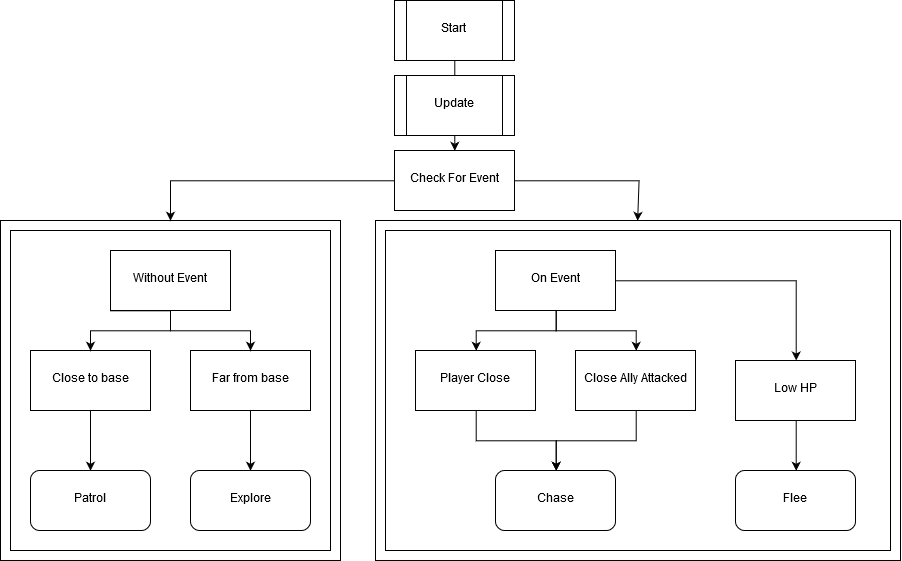

The diagram above was exported from draw.io. Its source (the exported page's mxGraphModel, read from the mxfile embedded in the PNG):
<mxGraphModel dx="1120" dy="1054" grid="1" gridSize="10" guides="1" tooltips="1" connect="1" arrows="1" fold="1" page="1" pageScale="1" pageWidth="1169" pageHeight="827" math="0" shadow="0">
  <root>
    <mxCell id="0" />
    <mxCell id="1" parent="0" />
    <mxCell id="B2u_tGZjk6QW1qB8xX3S-24" value="" style="verticalLabelPosition=bottom;verticalAlign=top;html=1;shape=mxgraph.basic.frame;dx=10;" parent="1" vertex="1">
      <mxGeometry x="130" y="230" width="340" height="340" as="geometry" />
    </mxCell>
    <mxCell id="B2u_tGZjk6QW1qB8xX3S-44" style="edgeStyle=orthogonalEdgeStyle;rounded=0;orthogonalLoop=1;jettySize=auto;html=1;entryX=0.5;entryY=0;entryDx=0;entryDy=0;" parent="1" source="B2u_tGZjk6QW1qB8xX3S-1" target="B2u_tGZjk6QW1qB8xX3S-42" edge="1">
      <mxGeometry relative="1" as="geometry" />
    </mxCell>
    <mxCell id="B2u_tGZjk6QW1qB8xX3S-1" value="Start" style="shape=process;whiteSpace=wrap;html=1;backgroundOutline=1;" parent="1" vertex="1">
      <mxGeometry x="524" y="10" width="120" height="60" as="geometry" />
    </mxCell>
    <mxCell id="B2u_tGZjk6QW1qB8xX3S-22" style="edgeStyle=orthogonalEdgeStyle;rounded=0;orthogonalLoop=1;jettySize=auto;html=1;entryX=0.5;entryY=0;entryDx=0;entryDy=0;" parent="1" source="B2u_tGZjk6QW1qB8xX3S-6" target="B2u_tGZjk6QW1qB8xX3S-15" edge="1">
      <mxGeometry relative="1" as="geometry" />
    </mxCell>
    <mxCell id="B2u_tGZjk6QW1qB8xX3S-6" value="Close to base" style="rounded=0;whiteSpace=wrap;html=1;" parent="1" vertex="1">
      <mxGeometry x="160" y="360" width="120" height="60" as="geometry" />
    </mxCell>
    <mxCell id="B2u_tGZjk6QW1qB8xX3S-21" style="edgeStyle=orthogonalEdgeStyle;rounded=0;orthogonalLoop=1;jettySize=auto;html=1;entryX=0.5;entryY=0;entryDx=0;entryDy=0;" parent="1" source="B2u_tGZjk6QW1qB8xX3S-7" target="B2u_tGZjk6QW1qB8xX3S-16" edge="1">
      <mxGeometry relative="1" as="geometry" />
    </mxCell>
    <mxCell id="B2u_tGZjk6QW1qB8xX3S-7" value="Far from base" style="rounded=0;whiteSpace=wrap;html=1;" parent="1" vertex="1">
      <mxGeometry x="320" y="360" width="120" height="60" as="geometry" />
    </mxCell>
    <mxCell id="B2u_tGZjk6QW1qB8xX3S-33" style="edgeStyle=orthogonalEdgeStyle;rounded=0;orthogonalLoop=1;jettySize=auto;html=1;entryX=0.5;entryY=0;entryDx=0;entryDy=0;" parent="1" source="B2u_tGZjk6QW1qB8xX3S-8" target="B2u_tGZjk6QW1qB8xX3S-10" edge="1">
      <mxGeometry relative="1" as="geometry" />
    </mxCell>
    <mxCell id="B2u_tGZjk6QW1qB8xX3S-34" style="edgeStyle=orthogonalEdgeStyle;rounded=0;orthogonalLoop=1;jettySize=auto;html=1;entryX=0.5;entryY=0;entryDx=0;entryDy=0;" parent="1" source="B2u_tGZjk6QW1qB8xX3S-8" target="B2u_tGZjk6QW1qB8xX3S-17" edge="1">
      <mxGeometry relative="1" as="geometry" />
    </mxCell>
    <mxCell id="sRhsToIPre7_MOSOKtjW-2" style="edgeStyle=orthogonalEdgeStyle;rounded=0;orthogonalLoop=1;jettySize=auto;html=1;" edge="1" parent="1" source="B2u_tGZjk6QW1qB8xX3S-8" target="sRhsToIPre7_MOSOKtjW-1">
      <mxGeometry relative="1" as="geometry" />
    </mxCell>
    <mxCell id="B2u_tGZjk6QW1qB8xX3S-8" value="On Event" style="rounded=0;whiteSpace=wrap;html=1;" parent="1" vertex="1">
      <mxGeometry x="625" y="260" width="120" height="60" as="geometry" />
    </mxCell>
    <mxCell id="B2u_tGZjk6QW1qB8xX3S-25" style="edgeStyle=orthogonalEdgeStyle;rounded=0;orthogonalLoop=1;jettySize=auto;html=1;entryX=0.5;entryY=0;entryDx=0;entryDy=0;" parent="1" source="B2u_tGZjk6QW1qB8xX3S-9" target="B2u_tGZjk6QW1qB8xX3S-7" edge="1">
      <mxGeometry relative="1" as="geometry" />
    </mxCell>
    <mxCell id="B2u_tGZjk6QW1qB8xX3S-26" style="edgeStyle=orthogonalEdgeStyle;rounded=0;orthogonalLoop=1;jettySize=auto;html=1;exitX=0;exitY=0.5;exitDx=0;exitDy=0;entryX=0.5;entryY=0;entryDx=0;entryDy=0;" parent="1" source="B2u_tGZjk6QW1qB8xX3S-9" target="B2u_tGZjk6QW1qB8xX3S-6" edge="1">
      <mxGeometry relative="1" as="geometry">
        <Array as="points">
          <mxPoint x="240" y="320" />
          <mxPoint x="300" y="320" />
          <mxPoint x="300" y="340" />
          <mxPoint x="220" y="340" />
        </Array>
      </mxGeometry>
    </mxCell>
    <mxCell id="B2u_tGZjk6QW1qB8xX3S-9" value="Without Event" style="rounded=0;whiteSpace=wrap;html=1;" parent="1" vertex="1">
      <mxGeometry x="240" y="260" width="120" height="60" as="geometry" />
    </mxCell>
    <mxCell id="B2u_tGZjk6QW1qB8xX3S-40" style="edgeStyle=orthogonalEdgeStyle;rounded=0;orthogonalLoop=1;jettySize=auto;html=1;entryX=0.5;entryY=0;entryDx=0;entryDy=0;" parent="1" source="B2u_tGZjk6QW1qB8xX3S-10" target="B2u_tGZjk6QW1qB8xX3S-14" edge="1">
      <mxGeometry relative="1" as="geometry">
        <Array as="points">
          <mxPoint x="605" y="450" />
          <mxPoint x="685" y="450" />
        </Array>
      </mxGeometry>
    </mxCell>
    <mxCell id="B2u_tGZjk6QW1qB8xX3S-10" value="Player Close" style="rounded=0;whiteSpace=wrap;html=1;" parent="1" vertex="1">
      <mxGeometry x="545" y="360" width="120" height="60" as="geometry" />
    </mxCell>
    <mxCell id="B2u_tGZjk6QW1qB8xX3S-14" value="Chase" style="rounded=1;whiteSpace=wrap;html=1;" parent="1" vertex="1">
      <mxGeometry x="625" y="480" width="120" height="60" as="geometry" />
    </mxCell>
    <mxCell id="B2u_tGZjk6QW1qB8xX3S-15" value="Patrol" style="rounded=1;whiteSpace=wrap;html=1;" parent="1" vertex="1">
      <mxGeometry x="160" y="480" width="120" height="60" as="geometry" />
    </mxCell>
    <mxCell id="B2u_tGZjk6QW1qB8xX3S-16" value="Explore" style="rounded=1;whiteSpace=wrap;html=1;" parent="1" vertex="1">
      <mxGeometry x="320" y="480" width="120" height="60" as="geometry" />
    </mxCell>
    <mxCell id="B2u_tGZjk6QW1qB8xX3S-37" style="edgeStyle=orthogonalEdgeStyle;rounded=0;orthogonalLoop=1;jettySize=auto;html=1;entryX=0.5;entryY=0;entryDx=0;entryDy=0;" parent="1" source="B2u_tGZjk6QW1qB8xX3S-17" target="B2u_tGZjk6QW1qB8xX3S-14" edge="1">
      <mxGeometry relative="1" as="geometry" />
    </mxCell>
    <mxCell id="B2u_tGZjk6QW1qB8xX3S-17" value="Close Ally Attacked" style="rounded=0;whiteSpace=wrap;html=1;" parent="1" vertex="1">
      <mxGeometry x="705" y="360" width="120" height="60" as="geometry" />
    </mxCell>
    <mxCell id="B2u_tGZjk6QW1qB8xX3S-31" style="edgeStyle=orthogonalEdgeStyle;rounded=0;orthogonalLoop=1;jettySize=auto;html=1;entryX=0.5;entryY=0;entryDx=0;entryDy=0;entryPerimeter=0;" parent="1" source="B2u_tGZjk6QW1qB8xX3S-27" target="B2u_tGZjk6QW1qB8xX3S-28" edge="1">
      <mxGeometry relative="1" as="geometry">
        <Array as="points">
          <mxPoint x="768" y="190" />
        </Array>
      </mxGeometry>
    </mxCell>
    <mxCell id="B2u_tGZjk6QW1qB8xX3S-48" style="edgeStyle=orthogonalEdgeStyle;rounded=0;orthogonalLoop=1;jettySize=auto;html=1;entryX=0.5;entryY=0;entryDx=0;entryDy=0;entryPerimeter=0;" parent="1" source="B2u_tGZjk6QW1qB8xX3S-27" target="B2u_tGZjk6QW1qB8xX3S-24" edge="1">
      <mxGeometry relative="1" as="geometry" />
    </mxCell>
    <mxCell id="B2u_tGZjk6QW1qB8xX3S-27" value="Check For Event" style="rounded=0;whiteSpace=wrap;html=1;" parent="1" vertex="1">
      <mxGeometry x="524" y="160" width="120" height="60" as="geometry" />
    </mxCell>
    <mxCell id="B2u_tGZjk6QW1qB8xX3S-28" value="" style="verticalLabelPosition=bottom;verticalAlign=top;html=1;shape=mxgraph.basic.frame;dx=10;" parent="1" vertex="1">
      <mxGeometry x="505" y="230" width="525" height="340" as="geometry" />
    </mxCell>
    <mxCell id="B2u_tGZjk6QW1qB8xX3S-43" style="edgeStyle=orthogonalEdgeStyle;rounded=0;orthogonalLoop=1;jettySize=auto;html=1;exitX=0.5;exitY=1;exitDx=0;exitDy=0;entryX=0.5;entryY=0;entryDx=0;entryDy=0;" parent="1" source="B2u_tGZjk6QW1qB8xX3S-42" target="B2u_tGZjk6QW1qB8xX3S-27" edge="1">
      <mxGeometry relative="1" as="geometry" />
    </mxCell>
    <mxCell id="B2u_tGZjk6QW1qB8xX3S-42" value="&lt;div&gt;Update&lt;/div&gt;" style="shape=process;whiteSpace=wrap;html=1;backgroundOutline=1;" parent="1" vertex="1">
      <mxGeometry x="524" y="85" width="120" height="60" as="geometry" />
    </mxCell>
    <mxCell id="sRhsToIPre7_MOSOKtjW-4" style="edgeStyle=orthogonalEdgeStyle;rounded=0;orthogonalLoop=1;jettySize=auto;html=1;entryX=0.5;entryY=0;entryDx=0;entryDy=0;" edge="1" parent="1" source="sRhsToIPre7_MOSOKtjW-1" target="sRhsToIPre7_MOSOKtjW-3">
      <mxGeometry relative="1" as="geometry" />
    </mxCell>
    <mxCell id="sRhsToIPre7_MOSOKtjW-1" value="Low HP" style="rounded=0;whiteSpace=wrap;html=1;" vertex="1" parent="1">
      <mxGeometry x="865" y="370" width="120" height="60" as="geometry" />
    </mxCell>
    <mxCell id="sRhsToIPre7_MOSOKtjW-3" value="Flee" style="rounded=1;whiteSpace=wrap;html=1;" vertex="1" parent="1">
      <mxGeometry x="865" y="480" width="120" height="60" as="geometry" />
    </mxCell>
  </root>
</mxGraphModel>